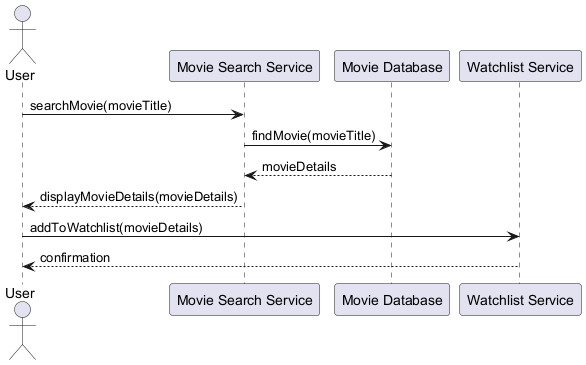

The diagram above was rendered by PlantUML. Its source (embedded in the PNG):
@startuml
actor User
participant "Movie Search Service" as SearchService
participant "Movie Database" as MovieDB
participant "Watchlist Service" as WatchlistService

User -> SearchService: searchMovie(movieTitle)
SearchService -> MovieDB: findMovie(movieTitle)
MovieDB --> SearchService: movieDetails
SearchService --> User: displayMovieDetails(movieDetails)

User -> WatchlistService: addToWatchlist(movieDetails)
WatchlistService --> User: confirmation
@enduml